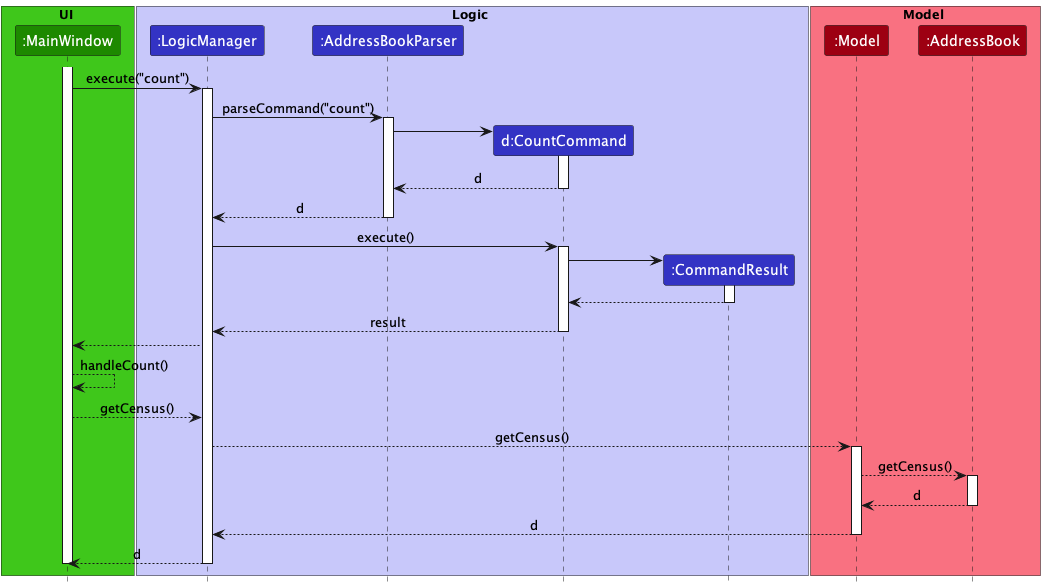

The diagram above was rendered by PlantUML. Its source (embedded in the PNG):
@startuml
!include style.puml

box UI UI_COLOR_T2
participant ":MainWindow" as MainWindow UI_COLOR
end box

box Logic LOGIC_COLOR_T1
participant ":LogicManager" as LogicManager LOGIC_COLOR
participant ":AddressBookParser" as AddressBookParser LOGIC_COLOR
participant "d:CountCommand" as  CountCommand LOGIC_COLOR
participant ":CommandResult" as CommandResult LOGIC_COLOR
end box

box Model MODEL_COLOR_T1
participant ":Model" as Model MODEL_COLOR
participant ":AddressBook" as AddressBook MODEL_COLOR
end box

activate MainWindow
MainWindow -> LogicManager : execute("count")
activate LogicManager

LogicManager -> AddressBookParser : parseCommand("count")
activate AddressBookParser

create CountCommand
AddressBookParser -> CountCommand
activate CountCommand

 CountCommand --> AddressBookParser : d
deactivate CountCommand

AddressBookParser --> LogicManager : d
deactivate AddressBookParser

LogicManager ->  CountCommand : execute()
activate CountCommand

create CommandResult
 CountCommand -> CommandResult
activate CommandResult

CommandResult --> CountCommand
deactivate CommandResult

 CountCommand --> LogicManager : result
deactivate CountCommand

MainWindow <--LogicManager

MainWindow --> MainWindow : handleCount()

MainWindow --> LogicManager : getCensus()

LogicManager --> Model : getCensus()

activate Model
Model --> AddressBook : getCensus()

activate AddressBook

AddressBook --> Model : d
deactivate AddressBook

Model --> LogicManager : d
deactivate Model

LogicManager --> MainWindow : d
deactivate LogicManager
deactivate MainWindow
@enduml